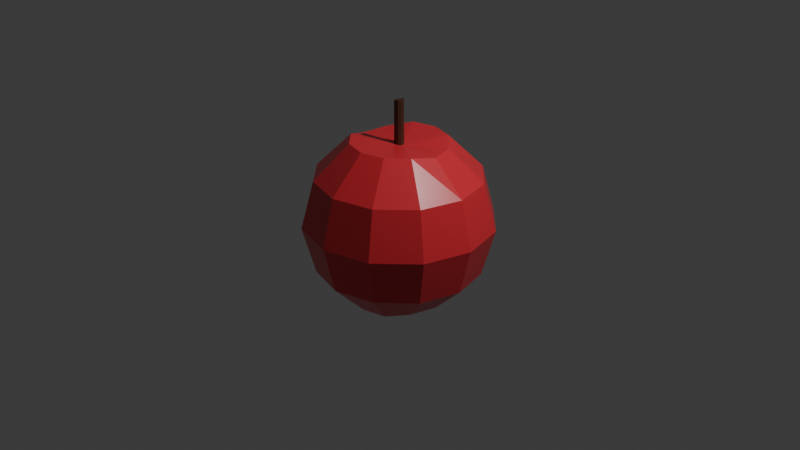 # Source: AppleBasicColor.blend  (saved by Blender 4.5.90; exported with 4.5.12 LTS)
import bpy
from mathutils import Matrix  # noqa: F401  (used for matrix-valued properties, if any)

bpy.ops.wm.read_factory_settings(use_empty=True)
scene = bpy.context.scene
scene.name = 'Scene'

# ---- collections
col_collection = bpy.data.collections.new('Collection'); scene.collection.children.link(col_collection)

# ---- materials (node trees are filled in below, after node groups)
mat_redapple = bpy.data.materials.new('RedApple')
mat_stick = bpy.data.materials.new('Stick')

# ---- material node trees
mat_redapple.use_nodes = True; mat_redapple.node_tree.nodes.clear()
_N = mat_redapple.node_tree.nodes; _L = mat_redapple.node_tree.links
n0 = _N.new('ShaderNodeBsdfPrincipled'); n0.name = 'Principled BSDF'; n0.location = (-200, 100)
n0.inputs[0].default_value = (0.8007, 0.03633, 0.05225, 1.0)
n0.inputs[2].default_value = 0.328
n1 = _N.new('ShaderNodeOutputMaterial'); n1.name = 'Material Output'; n1.location = (200, 100)
_L.new(n0.outputs[0], n1.inputs[0])
n1.is_active_output = True
mat_stick.use_nodes = True; mat_stick.node_tree.nodes.clear()
_N = mat_stick.node_tree.nodes; _L = mat_stick.node_tree.links
n0 = _N.new('ShaderNodeBsdfPrincipled'); n0.name = 'Principled BSDF'; n0.location = (-200, 100)
n0.inputs[0].default_value = (0.07743, 0.03115, 0.01655, 1.0)
n1 = _N.new('ShaderNodeOutputMaterial'); n1.name = 'Material Output'; n1.location = (200, 100)
_L.new(n0.outputs[0], n1.inputs[0])
n1.is_active_output = True

# ---- world
world_world = bpy.data.worlds.new('World'); scene.world = world_world
world_world.use_nodes = True; world_world.node_tree.nodes.clear()
_N = world_world.node_tree.nodes; _L = world_world.node_tree.links
n0 = _N.new('ShaderNodeOutputWorld'); n0.name = 'World Output'; n0.location = (200, 100)
n1 = _N.new('ShaderNodeBackground'); n1.name = 'Background'; n1.location = (-200, 100)
n1.inputs[0].default_value = (0.05088, 0.05088, 0.05088, 1.0)
_L.new(n1.outputs[0], n0.inputs[0])
n0.is_active_output = True
world_world.color = (0.05088, 0.05088, 0.05088)
world_world.sun_shadow_jitter_overblur = 0.0

# ---- cameras
cam_camera = bpy.data.cameras.new('Camera')
cam_camera.clip_end = 100.0
cam_camera.ortho_scale = 7.314

# ---- lights
light_light = bpy.data.lights.new('Light', 'POINT')
light_light.energy = 1000.0
light_light.shadow_soft_size = 0.1

# ---- meshes
me_sphere = bpy.data.meshes.new('Sphere')
me_sphere.from_pydata([(0.0, 0.866, 0.5), (0.0, 0.866, -0.5), (0.25, 0.433, 0.866), (0.433, 0.75, 0.5), (0.5, 0.866, 0.0), (0.433, 0.75, -0.5), (0.25, 0.433, -0.866), (0.431, 0.2574, 0.8263), (0.75, 0.433, 0.5), (0.866, 0.5, 0.0), (0.75, 0.433, -0.5), (0.433, 0.25, -0.866), (0.4991, 0.003769, 0.8209), (0.866, -2.98e-08, 0.5), (1.0, 0.0, 0.0), (0.866, -2.98e-08, -0.5), (0.5242, 0.01334, -0.8239), (0.433, -0.25, 0.866), (0.75, -0.433, 0.5), (0.866, -0.5, 0.0), (0.75, -0.433, -0.5), (0.4574, -0.2665, -0.8203), (0.25, -0.433, 0.866), (0.433, -0.75, 0.5), (0.5, -0.866, 0.0), (0.433, -0.75, -0.5), (0.25, -0.433, -0.866), (0.0, -0.5, 0.866), (-8.941e-08, -0.866, 0.5), (0.0, -1.0, 0.0), (-8.941e-08, -0.866, -0.5), (0.0, -0.5, -0.866), (0.04508, -0.007966, 0.8198), (-0.25, -0.433, 0.866), (-0.433, -0.75, 0.5), (-0.5, -0.866, 0.0), (-0.433, -0.75, -0.5), (-0.25, -0.433, -0.866), (0.04521, -0.002316, -0.8302), (-0.433, -0.25, 0.866), (-0.75, -0.433, 0.5), (-0.866, -0.5, 0.0), (-0.75, -0.433, -0.5), (-0.433, -0.25, -0.866), (-0.5063, -0.002644, 0.7977), (-0.866, 8.941e-08, 0.5), (-1.0, 0.0, 0.0), (-0.866, 8.941e-08, -0.5), (-0.5082, 0.005388, -0.7976), (-0.4371, 0.2489, 0.8197), (-0.75, 0.433, 0.5), (-0.866, 0.5, 0.0), (-0.75, 0.433, -0.5), (-0.4391, 0.254, -0.8152), (-0.25, 0.433, 0.866), (-0.433, 0.75, 0.5), (-0.5, 0.866, 0.0), (-0.433, 0.75, -0.5), (-0.25, 0.433, -0.866), (0.0, 0.5, 0.866), (0.0, 1.0, 0.0), (0.0, 0.5, -0.866), (0.0, 0.05, 0.78), (0.0, 0.05, 1.28), (0.02939, 0.04045, 0.78), (0.02483, 0.04093, 1.288), (0.04755, 0.01545, 0.78), (0.04475, 0.01667, 1.285), (0.04755, -0.01545, 0.78), (0.04755, -0.01545, 1.28), (0.02939, -0.04045, 0.78), (0.02584, -0.04349, 1.284), (0.0, -0.05, 0.78), (0.0, -0.05, 1.28), (-0.02939, -0.04045, 0.78), (-0.02939, -0.04045, 1.28), (-0.04755, -0.01545, 0.78), (-0.0461, -0.01238, 1.266), (-0.04755, 0.01545, 0.78), (-0.04978, 0.0207, 1.266), (-0.02939, 0.04045, 0.78), (-0.02718, 0.04301, 1.267)], [], [(38, 61, 6), (1, 60, 4, 5), (0, 59, 2, 3), (61, 1, 5, 6), (60, 0, 3, 4), (59, 32, 2), (6, 5, 10, 11), (4, 3, 8, 9), (2, 32, 7), (38, 6, 11), (5, 4, 9, 10), (3, 2, 7, 8), (11, 10, 15, 16), (9, 8, 13, 14), (7, 32, 12), (38, 11, 16), (10, 9, 14, 15), (8, 7, 12, 13), (16, 15, 20, 21), (14, 13, 18, 19), (12, 32, 17), (38, 16, 21), (15, 14, 19, 20), (13, 12, 17, 18), (21, 20, 25, 26), (19, 18, 23, 24), (17, 32, 22), (38, 21, 26), (20, 19, 24, 25), (18, 17, 22, 23), (24, 23, 28, 29), (22, 32, 27), (38, 26, 31), (25, 24, 29, 30), (23, 22, 27, 28), (26, 25, 30, 31), (27, 32, 33), (38, 31, 37), (30, 29, 35, 36), (28, 27, 33, 34), (31, 30, 36, 37), (29, 28, 34, 35), (38, 37, 43), (36, 35, 41, 42), (34, 33, 39, 40), (37, 36, 42, 43), (35, 34, 40, 41), (33, 32, 39), (38, 43, 48), (42, 41, 46, 47), (40, 39, 44, 45), (43, 42, 47, 48), (41, 40, 45, 46), (39, 32, 44), (38, 48, 53), (47, 46, 51, 52), (45, 44, 49, 50), (48, 47, 52, 53), (46, 45, 50, 51), (44, 32, 49), (52, 51, 56, 57), (50, 49, 54, 55), (53, 52, 57, 58), (51, 50, 55, 56), (49, 32, 54), (38, 53, 58), (55, 54, 59, 0), (58, 57, 1, 61), (56, 55, 0, 60), (54, 32, 59), (38, 58, 61), (57, 56, 60, 1), (62, 63, 65, 64), (64, 65, 67, 66), (66, 67, 69, 68), (68, 69, 71, 70), (70, 71, 73, 72), (72, 73, 75, 74), (74, 75, 77, 76), (76, 77, 79, 78), (65, 63, 81, 79, 77, 75, 73, 71, 69, 67), (78, 79, 81, 80), (80, 81, 63, 62), (62, 64, 66, 68, 70, 72, 74, 76, 78, 80)])
me_sphere.polygons.foreach_set('material_index', [0, 0, 0, 0, 0, 0, 0, 0, 0, 0, 0, 0, 0, 0, 0, 0, 0, 0, 0, 0, 0, 0, 0, 0, 0, 0, 0, 0, 0, 0, 0, 0, 0, 0, 0, 0, 0, 0, 0, 0, 0, 0, 0, 0, 0, 0, 0, 0, 0, 0, 0, 0, 0, 0, 0, 0, 0, 0, 0, 0, 0, 0, 0, 0, 0, 0, 0, 0, 0, 0, 0, 0, 1, 1, 1, 1, 1, 1, 1, 1, 1, 1, 1, 1])
_uv = me_sphere.uv_layers.new(name='UVMap')
_uv.uv.foreach_set('vector', [0.7083, 0.0, 0.75, 0.1667, 0.6667, 0.1667, 0.75, 0.3333, 0.75, 0.5, 0.6667, 0.5, 0.6667, 0.3333, 0.75, 0.6667, 0.75, 0.8333, 0.6667, 0.8333, 0.6667, 0.6667, 0.75, 0.1667, 0.75, 0.3333, 0.6667, 0.3333, 0.6667, 0.1667, 0.75, 0.5, 0.75, 0.6667, 0.6667, 0.6667, 0.6667, 0.5, 0.75, 0.8333, 0.7083, 1.0, 0.6667, 0.8333, 0.6667, 0.1667, 0.6667, 0.3333, 0.5833, 0.3333, 0.5833, 0.1667, 0.6667, 0.5, 0.6667, 0.6667, 0.5833, 0.6667, 0.5833, 0.5, 0.6667, 0.8333, 0.625, 1.0, 0.5833, 0.8333, 0.625, 0.0, 0.6667, 0.1667, 0.5833, 0.1667, 0.6667, 0.3333, 0.6667, 0.5, 0.5833, 0.5, 0.5833, 0.3333, 0.6667, 0.6667, 0.6667, 0.8333, 0.5833, 0.8333, 0.5833, 0.6667, 0.5833, 0.1667, 0.5833, 0.3333, 0.5, 0.3333, 0.5, 0.1667, 0.5833, 0.5, 0.5833, 0.6667, 0.5, 0.6667, 0.5, 0.5, 0.5833, 0.8333, 0.5417, 1.0, 0.5, 0.8333, 0.5417, 0.0, 0.5833, 0.1667, 0.5, 0.1667, 0.5833, 0.3333, 0.5833, 0.5, 0.5, 0.5, 0.5, 0.3333, 0.5833, 0.6667, 0.5833, 0.8333, 0.5, 0.8333, 0.5, 0.6667, 0.5, 0.1667, 0.5, 0.3333, 0.4167, 0.3333, 0.4167, 0.1667, 0.5, 0.5, 0.5, 0.6667, 0.4167, 0.6667, 0.4167, 0.5, 0.5, 0.8333, 0.4583, 1.0, 0.4167, 0.8333, 0.4583, 0.0, 0.5, 0.1667, 0.4167, 0.1667, 0.5, 0.3333, 0.5, 0.5, 0.4167, 0.5, 0.4167, 0.3333, 0.5, 0.6667, 0.5, 0.8333, 0.4167, 0.8333, 0.4167, 0.6667, 0.4167, 0.1667, 0.4167, 0.3333, 0.3333, 0.3333, 0.3333, 0.1667, 0.4167, 0.5, 0.4167, 0.6667, 0.3333, 0.6667, 0.3333, 0.5, 0.4167, 0.8333, 0.375, 1.0, 0.3333, 0.8333, 0.375, 0.0, 0.4167, 0.1667, 0.3333, 0.1667, 0.4167, 0.3333, 0.4167, 0.5, 0.3333, 0.5, 0.3333, 0.3333, 0.4167, 0.6667, 0.4167, 0.8333, 0.3333, 0.8333, 0.3333, 0.6667, 0.3333, 0.5, 0.3333, 0.6667, 0.25, 0.6667, 0.25, 0.5, 0.3333, 0.8333, 0.2917, 1.0, 0.25, 0.8333, 0.2917, 0.0, 0.3333, 0.1667, 0.25, 0.1667, 0.3333, 0.3333, 0.3333, 0.5, 0.25, 0.5, 0.25, 0.3333, 0.3333, 0.6667, 0.3333, 0.8333, 0.25, 0.8333, 0.25, 0.6667, 0.3333, 0.1667, 0.3333, 0.3333, 0.25, 0.3333, 0.25, 0.1667, 0.25, 0.8333, 0.2083, 1.0, 0.1667, 0.8333, 0.2083, 0.0, 0.25, 0.1667, 0.1667, 0.1667, 0.25, 0.3333, 0.25, 0.5, 0.1667, 0.5, 0.1667, 0.3333, 0.25, 0.6667, 0.25, 0.8333, 0.1667, 0.8333, 0.1667, 0.6667, 0.25, 0.1667, 0.25, 0.3333, 0.1667, 0.3333, 0.1667, 0.1667, 0.25, 0.5, 0.25, 0.6667, 0.1667, 0.6667, 0.1667, 0.5, 0.125, 0.0, 0.1667, 0.1667, 0.08333, 0.1667, 0.1667, 0.3333, 0.1667, 0.5, 0.08333, 0.5, 0.08333, 0.3333, 0.1667, 0.6667, 0.1667, 0.8333, 0.08333, 0.8333, 0.08333, 0.6667, 0.1667, 0.1667, 0.1667, 0.3333, 0.08333, 0.3333, 0.08333, 0.1667, 0.1667, 0.5, 0.1667, 0.6667, 0.08333, 0.6667, 0.08333, 0.5, 0.1667, 0.8333, 0.125, 1.0, 0.08333, 0.8333, 0.04167, 0.0, 0.08333, 0.1667, 0.0, 0.1667, 0.08333, 0.3333, 0.08333, 0.5, 0.0, 0.5, 0.0, 0.3333, 0.08333, 0.6667, 0.08333, 0.8333, 0.0, 0.8333, 0.0, 0.6667, 0.08333, 0.1667, 0.08333, 0.3333, 0.0, 0.3333, 0.0, 0.1667, 0.08333, 0.5, 0.08333, 0.6667, 0.0, 0.6667, 0.0, 0.5, 0.08333, 0.8333, 0.04167, 1.0, 0.0, 0.8333, 0.9583, 0.0, 1.0, 0.1667, 0.9167, 0.1667, 1.0, 0.3333, 1.0, 0.5, 0.9167, 0.5, 0.9167, 0.3333, 1.0, 0.6667, 1.0, 0.8333, 0.9167, 0.8333, 0.9167, 0.6667, 1.0, 0.1667, 1.0, 0.3333, 0.9167, 0.3333, 0.9167, 0.1667, 1.0, 0.5, 1.0, 0.6667, 0.9167, 0.6667, 0.9167, 0.5, 1.0, 0.8333, 0.9583, 1.0, 0.9167, 0.8333, 0.9167, 0.3333, 0.9167, 0.5, 0.8333, 0.5, 0.8333, 0.3333, 0.9167, 0.6667, 0.9167, 0.8333, 0.8333, 0.8333, 0.8333, 0.6667, 0.9167, 0.1667, 0.9167, 0.3333, 0.8333, 0.3333, 0.8333, 0.1667, 0.9167, 0.5, 0.9167, 0.6667, 0.8333, 0.6667, 0.8333, 0.5, 0.9167, 0.8333, 0.875, 1.0, 0.8333, 0.8333, 0.875, 0.0, 0.9167, 0.1667, 0.8333, 0.1667, 0.8333, 0.6667, 0.8333, 0.8333, 0.75, 0.8333, 0.75, 0.6667, 0.8333, 0.1667, 0.8333, 0.3333, 0.75, 0.3333, 0.75, 0.1667, 0.8333, 0.5, 0.8333, 0.6667, 0.75, 0.6667, 0.75, 0.5, 0.8333, 0.8333, 0.7917, 1.0, 0.75, 0.8333, 0.7917, 0.0, 0.8333, 0.1667, 0.75, 0.1667, 0.8333, 0.3333, 0.8333, 0.5, 0.75, 0.5, 0.75, 0.3333, 1.0, 0.5, 1.0, 1.0, 0.9, 1.0, 0.9, 0.5, 0.9, 0.5, 0.9, 1.0, 0.8, 1.0, 0.8, 0.5, 0.8, 0.5, 0.8, 1.0, 0.7, 1.0, 0.7, 0.5, 0.7, 0.5, 0.7, 1.0, 0.6, 1.0, 0.6, 0.5, 0.6, 0.5, 0.6, 1.0, 0.5, 1.0, 0.5, 0.5, 0.5, 0.5, 0.5, 1.0, 0.4, 1.0, 0.4, 0.5, 0.4, 0.5, 0.4, 1.0, 0.3, 1.0, 0.3, 0.5, 0.3, 0.5, 0.3, 1.0, 0.2, 1.0, 0.2, 0.5, 0.3911, 0.4442, 0.25, 0.49, 0.1089, 0.4442, 0.02175, 0.3242, 0.02175, 0.1758, 0.1089, 0.05584, 0.25, 0.01, 0.3911, 0.05584, 0.4783, 0.1758, 0.4783, 0.3242, 0.2, 0.5, 0.2, 1.0, 0.1, 1.0, 0.1, 0.5, 0.1, 0.5, 0.1, 1.0, -7.451e-08, 1.0, -7.451e-08, 0.5, 0.75, 0.49, 0.8911, 0.4442, 0.9783, 0.3242, 0.9783, 0.1758, 0.8911, 0.05584, 0.75, 0.01, 0.6089, 0.05584, 0.5217, 0.1758, 0.5217, 0.3242, 0.6089, 0.4442])
me_sphere.materials.append(mat_redapple)
me_sphere.materials.append(mat_stick)
me_sphere.update()

# ---- objects
ob_light = bpy.data.objects.new('Light', light_light)
ob_camera = bpy.data.objects.new('Camera', cam_camera)
ob_sphere = bpy.data.objects.new('Sphere', me_sphere)

# ---- transforms, parenting, visibility, modifiers, constraints
ob_light.location = (4.076, 1.005, 5.904)
ob_light.rotation_euler = (0.6503, 0.05522, 1.866)
ob_light.lock_rotations_4d = False
ob_light.empty_display_type = 'ARROWS'
ob_light.color = (0.0, 0.0, 0.0, 0.0)
ob_light.lineart.crease_threshold = 0.0
ob_camera.location = (7.359, -6.926, 4.958)
ob_camera.rotation_euler = (1.109, 0.0, 0.8149)
ob_camera.lock_rotations_4d = False
ob_camera.empty_display_type = 'ARROWS'
ob_camera.color = (0.0, 0.0, 0.0, 0.0)
ob_camera.display_type = 'WIRE'
ob_camera.lineart.crease_threshold = 0.0
ob_sphere.location = (0.0, 0.0, 0.0)

# ---- collection membership
col_collection.objects.link(ob_light)
col_collection.objects.link(ob_camera)
col_collection.objects.link(ob_sphere)

# ---- scene / render settings (as saved in the file)
scene.camera = ob_camera
scene.frame_start = 1; scene.frame_end = 250; scene.frame_set(1)
scene.render.engine = 'BLENDER_EEVEE_NEXT'
bpy.context.view_layer.update()
